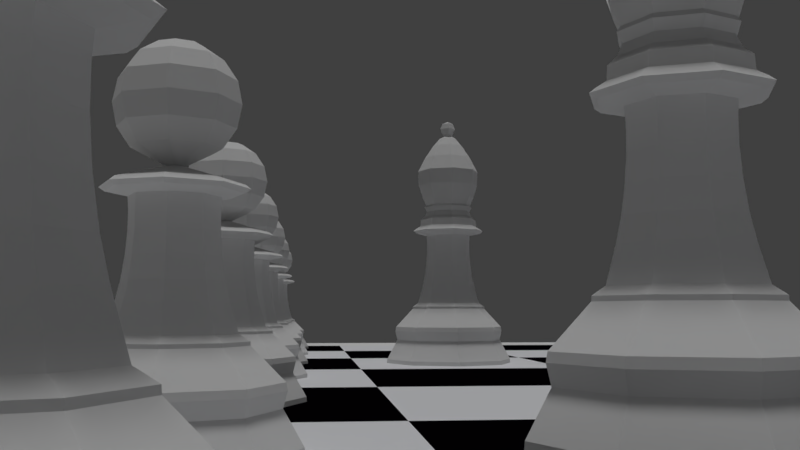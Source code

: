 # Source: Chess_Scene_BoardSurround.blend  (saved by Blender 2.79.0; exported with 4.5.12 LTS)
import bpy
from mathutils import Matrix  # noqa: F401  (used for matrix-valued properties, if any)

bpy.ops.wm.read_factory_settings(use_empty=True)
scene = bpy.context.scene
scene.name = 'Scene'

# ---- collections
col_collection_1 = bpy.data.collections.new('Collection 1'); scene.collection.children.link(col_collection_1)

# ---- materials (node trees are filled in below, after node groups)
mat_material_001 = bpy.data.materials.new('Material.001')
mat_material_001.alpha_threshold = 0.0
mat_material_001.use_transparent_shadow = False
mat_material_001.roughness = 0.5
mat_material_001.line_color = (0.0, 0.0, 0.0, 1.0)
mat_black = bpy.data.materials.new('Black')
mat_black.alpha_threshold = 0.0
mat_black.use_transparent_shadow = False
mat_black.diffuse_color = (0.001177, 0.000569, 0.001547, 1.0)
mat_black.roughness = 0.5
mat_white = bpy.data.materials.new('White')
mat_white.alpha_threshold = 0.0
mat_white.use_transparent_shadow = False
mat_white.diffuse_color = (0.7663, 0.7746, 0.8, 1.0)
mat_white.roughness = 0.5
mat_woodwork = bpy.data.materials.new('Woodwork')
mat_woodwork.alpha_threshold = 0.0
mat_woodwork.use_transparent_shadow = False
mat_woodwork.roughness = 0.5
mat_woodwork.specular_intensity = 0.2419

# ---- material node trees

# ---- world
world_world = bpy.data.worlds.new('World'); scene.world = world_world
world_world.color = (0.05088, 0.05088, 0.05088)
world_world.use_sun_shadow = False
world_world.sun_shadow_jitter_overblur = 0.0
world_world.cycles.sampling_method = 'MANUAL'

# ---- cameras
cam_camera = bpy.data.cameras.new('Camera')
cam_camera.clip_end = 100.0
cam_camera.lens = 35.0
cam_camera.sensor_width = 32.0
cam_camera.sensor_height = 18.0
cam_camera.display_size = 2.0
cam_camera.dof.focus_distance = 0.0
cam_camera.dof.aperture_fstop = 128.0
cam_camera.dof.aperture_blades = 6

# ---- lights
light_sun = bpy.data.lights.new('Sun', 'SUN')
light_sun.transmission_factor = 0.0
light_sun.angle = 0.1993
light_sun.energy = 1.02
light_sun.shadow_buffer_clip_start = 0.5
light_sun.shadow_soft_size = 0.1
light_sun.shadow_cascade_max_distance = 1000.0
light_hemi = bpy.data.lights.new('Hemi', 'SUN')
light_hemi.transmission_factor = 0.0
light_hemi.angle = 0.1993
light_hemi.energy = 0.13
light_hemi.shadow_buffer_clip_start = 0.5
light_hemi.shadow_soft_size = 0.1
light_hemi.shadow_cascade_max_distance = 1000.0

# ---- meshes
me_chessboard = bpy.data.meshes.new('ChessBoard')
me_chessboard.from_pydata([(-24.0, -12.19, -1.621e-05), (-18.0, -12.19, -1.621e-05), (-12.0, -12.19, -1.621e-05), (-24.0, -9.139, -1.621e-05), (-18.0, -9.139, -1.621e-05), (-12.0, -9.139, -1.621e-05), (-24.0, -6.093, -1.621e-05), (-18.0, -6.093, -1.621e-05), (-12.0, -6.093, -1.621e-05), (-12.0, -12.19, -1.621e-05), (-6.0, -12.19, -1.621e-05), (3.433e-05, -12.19, -1.621e-05), (-12.0, -9.139, -1.621e-05), (-6.0, -9.139, -1.621e-05), (3.433e-05, -9.139, -1.621e-05), (-12.0, -6.093, -1.621e-05), (-6.0, -6.093, -1.621e-05), (3.433e-05, -6.093, -1.621e-05), (3.433e-05, -12.19, -1.621e-05), (6.0, -12.19, -1.621e-05), (12.0, -12.19, -1.621e-05), (3.433e-05, -9.139, -1.621e-05), (6.0, -9.139, -1.621e-05), (12.0, -9.139, -1.621e-05), (3.433e-05, -6.093, -1.621e-05), (6.0, -6.093, -1.621e-05), (12.0, -6.093, -1.621e-05), (12.0, -12.19, -1.621e-05), (18.0, -12.19, -1.621e-05), (24.0, -12.19, -1.621e-05), (12.0, -9.139, -1.621e-05), (18.0, -9.139, -1.621e-05), (24.0, -9.139, -1.621e-05), (12.0, -6.093, -1.621e-05), (18.0, -6.093, -1.621e-05), (24.0, -6.093, -1.621e-05), (-24.0, -6.093, -1.621e-05), (-18.0, -6.093, -1.621e-05), (-12.0, -6.093, -1.621e-05), (-24.0, -3.046, -1.621e-05), (-18.0, -3.046, -1.621e-05), (-12.0, -3.046, -1.621e-05), (-24.0, -9.537e-07, -1.621e-05), (-18.0, -9.537e-07, -1.621e-05), (-12.0, -9.537e-07, -1.621e-05), (-12.0, -6.093, -1.621e-05), (-6.0, -6.093, -1.621e-05), (3.433e-05, -6.093, -1.621e-05), (-12.0, -3.046, -1.621e-05), (-6.0, -3.046, -1.621e-05), (3.433e-05, -3.046, -1.621e-05), (-12.0, -9.537e-07, -1.621e-05), (-6.0, -9.537e-07, -1.621e-05), (3.433e-05, -9.537e-07, -1.621e-05), (3.433e-05, -6.093, -1.621e-05), (6.0, -6.093, -1.621e-05), (12.0, -6.093, -1.621e-05), (3.433e-05, -3.046, -1.621e-05), (6.0, -3.046, -1.621e-05), (12.0, -3.046, -1.621e-05), (3.433e-05, -9.537e-07, -1.621e-05), (6.0, -9.537e-07, -1.621e-05), (12.0, -9.537e-07, -1.621e-05), (12.0, -6.093, -1.621e-05), (18.0, -6.093, -1.621e-05), (24.0, -6.093, -1.621e-05), (12.0, -3.046, -1.621e-05), (18.0, -3.046, -1.621e-05), (24.0, -3.046, -1.621e-05), (12.0, -9.537e-07, -1.621e-05), (18.0, -9.537e-07, -1.621e-05), (24.0, -9.537e-07, -1.621e-05), (-24.0, -9.537e-07, -1.621e-05), (-18.0, -9.537e-07, -1.621e-05), (-12.0, -9.537e-07, -1.621e-05), (-24.0, 3.046, -1.621e-05), (-18.0, 3.046, -1.621e-05), (-12.0, 3.046, -1.621e-05), (-24.0, 6.093, -1.621e-05), (-18.0, 6.093, -1.621e-05), (-12.0, 6.093, -1.621e-05), (-12.0, -9.537e-07, -1.621e-05), (-6.0, -9.537e-07, -1.621e-05), (3.433e-05, -9.537e-07, -1.621e-05), (-12.0, 3.046, -1.621e-05), (-6.0, 3.046, -1.621e-05), (3.433e-05, 3.046, -1.621e-05), (-12.0, 6.093, -1.621e-05), (-6.0, 6.093, -1.621e-05), (3.433e-05, 6.093, -1.621e-05), (3.433e-05, -9.537e-07, -1.621e-05), (6.0, -9.537e-07, -1.621e-05), (12.0, -9.537e-07, -1.621e-05), (3.433e-05, 3.046, -1.621e-05), (6.0, 3.046, -1.621e-05), (12.0, 3.046, -1.621e-05), (3.433e-05, 6.093, -1.621e-05), (6.0, 6.093, -1.621e-05), (12.0, 6.093, -1.621e-05), (12.0, -9.537e-07, -1.621e-05), (18.0, -9.537e-07, -1.621e-05), (24.0, -9.537e-07, -1.621e-05), (12.0, 3.046, -1.621e-05), (18.0, 3.046, -1.621e-05), (24.0, 3.046, -1.621e-05), (12.0, 6.093, -1.621e-05), (18.0, 6.093, -1.621e-05), (24.0, 6.093, -1.621e-05), (-24.0, 6.093, -1.621e-05), (-18.0, 6.093, -1.621e-05), (-12.0, 6.093, -1.621e-05), (-24.0, 9.139, -1.621e-05), (-18.0, 9.139, -1.621e-05), (-12.0, 9.139, -1.621e-05), (-24.0, 12.19, -1.621e-05), (-18.0, 12.19, -1.621e-05), (-12.0, 12.19, -1.621e-05), (-12.0, 6.093, -1.621e-05), (-6.0, 6.093, -1.621e-05), (3.433e-05, 6.093, -1.621e-05), (-12.0, 9.139, -1.621e-05), (-6.0, 9.139, -1.621e-05), (3.433e-05, 9.139, -1.621e-05), (-12.0, 12.19, -1.621e-05), (-6.0, 12.19, -1.621e-05), (3.433e-05, 12.19, -1.621e-05), (3.433e-05, 6.093, -1.621e-05), (6.0, 6.093, -1.621e-05), (12.0, 6.093, -1.621e-05), (3.433e-05, 9.139, -1.621e-05), (6.0, 9.139, -1.621e-05), (12.0, 9.139, -1.621e-05), (3.433e-05, 12.19, -1.621e-05), (6.0, 12.19, -1.621e-05), (12.0, 12.19, -1.621e-05), (12.0, 6.093, -1.621e-05), (18.0, 6.093, -1.621e-05), (24.0, 6.093, -1.621e-05), (12.0, 9.139, -1.621e-05), (18.0, 9.139, -1.621e-05), (24.0, 9.139, -1.621e-05), (12.0, 12.19, -1.621e-05), (18.0, 12.19, -1.621e-05), (24.0, 12.19, -1.621e-05)], [], [(0, 1, 4, 3), (1, 2, 5, 4), (3, 4, 7, 6), (4, 5, 8, 7), (9, 10, 13, 12), (10, 11, 14, 13), (12, 13, 16, 15), (13, 14, 17, 16), (18, 19, 22, 21), (19, 20, 23, 22), (21, 22, 25, 24), (22, 23, 26, 25), (27, 28, 31, 30), (28, 29, 32, 31), (30, 31, 34, 33), (31, 32, 35, 34), (36, 37, 40, 39), (37, 38, 41, 40), (39, 40, 43, 42), (40, 41, 44, 43), (45, 46, 49, 48), (46, 47, 50, 49), (48, 49, 52, 51), (49, 50, 53, 52), (54, 55, 58, 57), (55, 56, 59, 58), (57, 58, 61, 60), (58, 59, 62, 61), (63, 64, 67, 66), (64, 65, 68, 67), (66, 67, 70, 69), (67, 68, 71, 70), (72, 73, 76, 75), (73, 74, 77, 76), (75, 76, 79, 78), (76, 77, 80, 79), (81, 82, 85, 84), (82, 83, 86, 85), (84, 85, 88, 87), (85, 86, 89, 88), (90, 91, 94, 93), (91, 92, 95, 94), (93, 94, 97, 96), (94, 95, 98, 97), (99, 100, 103, 102), (100, 101, 104, 103), (102, 103, 106, 105), (103, 104, 107, 106), (108, 109, 112, 111), (109, 110, 113, 112), (111, 112, 115, 114), (112, 113, 116, 115), (117, 118, 121, 120), (118, 119, 122, 121), (120, 121, 124, 123), (121, 122, 125, 124), (126, 127, 130, 129), (127, 128, 131, 130), (129, 130, 133, 132), (130, 131, 134, 133), (135, 136, 139, 138), (136, 137, 140, 139), (138, 139, 142, 141), (139, 140, 143, 142)])
me_chessboard.polygons.foreach_set('material_index', [2, 1, 1, 2, 2, 1, 1, 2, 2, 1, 1, 2, 2, 1, 1, 2, 2, 1, 1, 2, 2, 1, 1, 2, 2, 1, 1, 2, 2, 1, 1, 2, 2, 1, 1, 2, 2, 1, 1, 2, 2, 1, 1, 2, 2, 1, 1, 2, 2, 1, 1, 2, 2, 1, 1, 2, 2, 1, 1, 2, 2, 1, 1, 2])
me_chessboard.materials.append(mat_material_001)
me_chessboard.materials.append(mat_black)
me_chessboard.materials.append(mat_white)
me_chessboard.use_remesh_preserve_volume = False
me_chessboard.use_remesh_preserve_attributes = False
me_chessboard.use_mirror_vertex_groups = False
me_chessboard.update()
me_plane_008 = bpy.data.meshes.new('Plane.008')
me_plane_008.from_pydata([(-24.0, -24.0, 0.0), (24.0, -24.0, 0.0), (-24.0, 24.0, 0.0), (24.0, 24.0, 0.0), (-28.8, 28.8, -2.0), (-28.8, -28.8, -2.0), (28.8, -28.8, -2.0), (28.8, 28.8, -2.0), (-27.8, 27.8, 0.0), (-28.8, 28.8, -1.0), (-27.96, 27.96, -0.4843), (-28.32, 28.32, -0.8441), (-28.8, -28.8, -1.0), (-27.8, -27.8, 0.0), (-28.32, -28.32, -0.8441), (-27.96, -27.96, -0.4843), (28.8, -28.8, -1.0), (27.8, -27.8, 0.0), (28.32, -28.32, -0.8441), (27.96, -27.96, -0.4843), (28.8, 28.8, -1.0), (27.8, 27.8, 0.0), (28.32, 28.32, -0.8441), (27.96, 27.96, -0.4843)], [], [(12, 5, 6, 16), (16, 6, 7, 20), (20, 7, 4, 9), (1, 17, 21, 3), (2, 8, 13, 0), (3, 21, 8, 2), (0, 13, 17, 1), (4, 7, 6, 5), (9, 12, 14, 11), (11, 14, 15, 10), (10, 15, 13, 8), (12, 16, 18, 14), (14, 18, 19, 15), (15, 19, 17, 13), (16, 20, 22, 18), (18, 22, 23, 19), (19, 23, 21, 17), (20, 9, 11, 22), (22, 11, 10, 23), (23, 10, 8, 21), (9, 4, 5, 12)])
me_plane_008.materials.append(mat_woodwork)
me_plane_008.use_remesh_preserve_volume = False
me_plane_008.use_remesh_preserve_attributes = False
me_plane_008.use_mirror_vertex_groups = False
me_plane_008.update()
me_sphere = bpy.data.meshes.new('Sphere')
me_sphere.from_pydata([(0.0, 0.3827, 0.9239), (0.0, 1.51e-07, -1.0), (-1.068e-07, 4.423e-08, 1.0), (0.2706, 0.2706, 0.9239), (0.5, 0.5, 0.7071), (0.6533, 0.6533, 0.3827), (0.7071, 0.7071, -4.371e-08), (0.6533, 0.6533, -0.3827), (0.5, 0.5, -0.7071), (0.1006, 0.1006, -1.0), (0.3827, 1.485e-07, 0.9239), (0.7071, 1.634e-07, 0.7071), (0.9239, 1.634e-07, 0.3827), (1.0, 1.336e-07, -4.371e-08), (0.9239, 1.634e-07, -0.3827), (0.7071, 1.634e-07, -0.7071), (0.1422, 1.535e-07, -1.0), (0.2706, -0.2706, 0.9239), (0.5, -0.5, 0.7071), (0.6533, -0.6533, 0.3827), (0.7071, -0.7071, -4.371e-08), (0.6533, -0.6533, -0.3827), (0.5, -0.5, -0.7071), (0.1006, -0.1006, -1.0), (1.244e-08, -0.3827, 0.9239), (1.244e-08, -0.7071, 0.7071), (4.224e-08, -0.9239, 0.3827), (1.244e-08, -1.0, -4.371e-08), (4.224e-08, -0.9239, -0.3827), (1.244e-08, -0.7071, -0.7071), (4.429e-09, -0.1422, -1.0), (-0.2706, -0.2706, 0.9239), (-0.5, -0.5, 0.7071), (-0.6533, -0.6533, 0.3827), (-0.7071, -0.7071, -4.371e-08), (-0.6533, -0.6533, -0.3827), (-0.5, -0.5, -0.7071), (-0.1006, -0.1006, -1.0), (-0.3827, 1.634e-07, 0.9239), (-0.7071, 1.634e-07, 0.7071), (-0.9239, 1.038e-07, 0.3827), (-1.0, 1.634e-07, -4.371e-08), (-0.9239, 1.038e-07, -0.3827), (-0.7071, 1.634e-07, -0.7071), (-0.1422, 1.591e-07, -1.0), (-0.2706, 0.2706, 0.9239), (-0.5, 0.5, 0.7071), (-0.6533, 0.6533, 0.3827), (-0.7071, 0.7071, -4.371e-08), (-0.6533, 0.6533, -0.3827), (-0.5, 0.5, -0.7071), (-0.1006, 0.1006, -1.0), (-1.736e-08, 0.7071, 0.7071), (-4.717e-08, 0.9239, 0.3827), (1.244e-08, 1.0, -4.371e-08), (-4.717e-08, 0.9239, -0.3827), (-1.736e-08, 0.7071, -0.7071), (-1.108e-09, 0.1422, -1.0), (0.004116, 2.04, -5.414), (1.447, 1.443, -5.414), (2.044, -1.702e-07, -5.414), (1.447, -1.443, -5.414), (0.004116, -2.04, -5.414), (-1.438, -1.443, -5.414), (-2.036, 1.646e-06, -5.414), (-1.438, 1.443, -5.414), (0.004116, 1.696, -4.711), (0.004116, 1.191, -3.754), (0.8461, 0.842, -3.754), (1.203, 1.199, -4.711), (1.195, 4.477e-08, -3.754), (1.7, -8.168e-08, -4.711), (0.8461, -0.842, -3.754), (1.203, -1.199, -4.711), (0.004116, -1.191, -3.754), (0.004116, -1.696, -4.711), (-0.8379, -0.842, -3.754), (-1.195, -1.199, -4.711), (-1.187, 1.105e-06, -3.754), (-1.692, 1.428e-06, -4.711), (-0.8379, 0.842, -3.754), (-1.195, 1.199, -4.711), (0.004116, 2.029, -5.295), (1.439, 1.435, -5.295), (2.033, -1.675e-07, -5.295), (1.439, -1.435, -5.295), (0.004116, -2.029, -5.295), (-1.431, -1.435, -5.295), (-2.025, 1.639e-06, -5.295), (-1.431, 1.435, -5.295), (0.004116, 1.739, -4.312), (0.004116, 1.763, -4.439), (1.251, 1.246, -4.439), (1.234, 1.23, -4.312), (1.767, -9.912e-08, -4.439), (1.743, -9.278e-08, -4.312), (1.251, -1.246, -4.439), (1.234, -1.23, -4.312), (0.004116, -1.763, -4.439), (0.004116, -1.739, -4.312), (-1.242, -1.246, -4.439), (-1.225, -1.23, -4.312), (-1.759, 1.47e-06, -4.439), (-1.735, 1.455e-06, -4.312), (-1.242, 1.246, -4.439), (-1.225, 1.23, -4.312), (0.004116, 1.006, -3.572), (0.004116, 1.187, -3.688), (0.8438, 0.8397, -3.688), (0.7151, 0.711, -3.572), (1.192, 4.778e-08, -3.688), (1.01, 8.953e-08, -3.572), (0.8438, -0.8397, -3.688), (0.7151, -0.711, -3.572), (0.004116, -1.187, -3.688), (0.004116, -1.006, -3.572), (-0.8355, -0.8397, -3.688), (-0.7069, -0.711, -3.572), (-1.183, 1.105e-06, -3.688), (-1.001, 9.845e-07, -3.572), (-0.8355, 0.8397, -3.688), (-0.7069, 0.711, -3.572), (-0.09635, -0.1005, -1.0), (0.004116, -0.1421, -1.0), (0.1046, -0.1005, -1.0), (0.1462, 2.872e-07, -1.0), (0.1046, 0.1005, -1.0), (0.004116, 0.1421, -1.0), (-0.09635, 0.1005, -1.0), (-0.138, 4.137e-07, -1.0), (-0.7131, 7.884e-07, -1.474), (-0.503, 0.5072, -1.474), (0.004116, 0.7172, -1.474), (0.5113, 0.5072, -1.474), (-0.503, -0.5072, -1.474), (0.7214, 1.5e-07, -1.474), (0.5113, -0.5072, -1.474), (0.004116, -0.7172, -1.474), (-0.7013, 7.804e-07, -1.673), (-0.8608, 8.89e-07, -3.088), (-0.7005, 7.803e-07, -2.001), (-0.7305, 8.012e-07, -2.385), (-0.7868, 8.385e-07, -2.767), (-0.6075, 0.6116, -3.088), (-0.4947, 0.4988, -1.673), (-0.5551, 0.5593, -2.767), (-0.5153, 0.5194, -2.385), (-0.4941, 0.4982, -2.001), (0.004116, 0.7055, -1.673), (0.004116, 0.8649, -3.088), (0.004116, 0.7046, -2.001), (0.004116, 0.7346, -2.385), (0.004116, 0.7909, -2.767), (0.6157, 0.6116, -3.088), (0.5029, 0.4988, -1.673), (0.5634, 0.5592, -2.767), (0.5235, 0.5194, -2.385), (0.5023, 0.4982, -2.001), (-0.4947, -0.4988, -1.673), (-0.6075, -0.6116, -3.088), (-0.4941, -0.4982, -2.001), (-0.5153, -0.5194, -2.385), (-0.5551, -0.5592, -2.767), (0.7096, 1.525e-07, -1.673), (0.8691, 1.191e-07, -3.088), (0.7087, 1.526e-07, -2.001), (0.7387, 1.45e-07, -2.385), (0.795, 1.343e-07, -2.767), (0.6157, -0.6116, -3.088), (0.5029, -0.4988, -1.673), (0.5634, -0.5592, -2.767), (0.5235, -0.5194, -2.385), (0.5023, -0.4982, -2.001), (0.004116, -0.8649, -3.088), (0.004116, -0.7055, -1.673), (0.004116, -0.7909, -2.767), (0.004116, -0.7346, -2.385), (0.004116, -0.7046, -2.001), (-1.067, 1.039e-06, -1.265), (-1.066, 1.035e-06, -1.401), (-1.156, 1.096e-06, -1.334), (-0.7522, 0.7564, -1.401), (-0.7534, 0.7575, -1.265), (-0.8163, 0.8205, -1.334), (0.004116, 1.071, -1.265), (0.004116, 1.07, -1.401), (0.004116, 1.16, -1.334), (0.7605, 0.7564, -1.401), (0.7616, 0.7575, -1.265), (0.8246, 0.8205, -1.334), (-0.7534, -0.7575, -1.265), (-0.7522, -0.7563, -1.401), (-0.8164, -0.8205, -1.334), (1.075, 8.518e-08, -1.265), (1.074, 8.266e-08, -1.401), (1.164, 6.403e-08, -1.334), (0.7605, -0.7563, -1.401), (0.7616, -0.7575, -1.265), (0.8246, -0.8205, -1.334), (0.004116, -1.07, -1.401), (0.004116, -1.071, -1.265), (0.004116, -1.16, -1.334)], [], [(52, 0, 3, 4), (57, 56, 8, 9), (55, 54, 6, 7), (53, 52, 4, 5), (0, 2, 3), (1, 57, 9), (56, 55, 7, 8), (54, 53, 5, 6), (7, 6, 13, 14), (5, 4, 11, 12), (3, 2, 10), (1, 9, 16), (8, 7, 14, 15), (6, 5, 12, 13), (4, 3, 10, 11), (9, 8, 15, 16), (1, 16, 23), (15, 14, 21, 22), (13, 12, 19, 20), (11, 10, 17, 18), (16, 15, 22, 23), (14, 13, 20, 21), (12, 11, 18, 19), (10, 2, 17), (20, 19, 26, 27), (18, 17, 24, 25), (23, 22, 29, 30), (21, 20, 27, 28), (19, 18, 25, 26), (17, 2, 24), (1, 23, 30), (22, 21, 28, 29), (30, 29, 36, 37), (28, 27, 34, 35), (26, 25, 32, 33), (24, 2, 31), (1, 30, 37), (29, 28, 35, 36), (27, 26, 33, 34), (25, 24, 31, 32), (33, 32, 39, 40), (31, 2, 38), (1, 37, 44), (36, 35, 42, 43), (34, 33, 40, 41), (32, 31, 38, 39), (37, 36, 43, 44), (35, 34, 41, 42), (1, 44, 51), (43, 42, 49, 50), (41, 40, 47, 48), (39, 38, 45, 46), (44, 43, 50, 51), (42, 41, 48, 49), (40, 39, 46, 47), (38, 2, 45), (46, 45, 0, 52), (51, 50, 56, 57), (49, 48, 54, 55), (47, 46, 52, 53), (45, 2, 0), (1, 51, 57), (50, 49, 55, 56), (48, 47, 53, 54), (109, 108, 107, 106), (108, 68, 67, 107), (68, 93, 90, 67), (93, 92, 91, 90), (92, 69, 66, 91), (69, 83, 82, 66), (83, 59, 58, 82), (106, 107, 120, 121), (107, 67, 80, 120), (67, 90, 105, 80), (90, 91, 104, 105), (91, 66, 81, 104), (66, 82, 89, 81), (82, 58, 65, 89), (121, 120, 118, 119), (120, 80, 78, 118), (80, 105, 103, 78), (105, 104, 102, 103), (104, 81, 79, 102), (81, 89, 88, 79), (89, 65, 64, 88), (119, 118, 116, 117), (118, 78, 76, 116), (78, 103, 101, 76), (103, 102, 100, 101), (102, 79, 77, 100), (79, 88, 87, 77), (88, 64, 63, 87), (117, 116, 114, 115), (116, 76, 74, 114), (76, 101, 99, 74), (101, 100, 98, 99), (100, 77, 75, 98), (77, 87, 86, 75), (87, 63, 62, 86), (115, 114, 112, 113), (114, 74, 72, 112), (74, 99, 97, 72), (99, 98, 96, 97), (98, 75, 73, 96), (75, 86, 85, 73), (86, 62, 61, 85), (113, 112, 110, 111), (112, 72, 70, 110), (72, 97, 95, 70), (97, 96, 94, 95), (96, 73, 71, 94), (73, 85, 84, 71), (85, 61, 60, 84), (111, 110, 108, 109), (110, 70, 68, 108), (70, 95, 93, 68), (95, 94, 92, 93), (94, 71, 69, 92), (71, 84, 83, 69), (84, 60, 59, 83), (130, 134, 191, 179), (62, 63, 64, 65, 58, 59, 60, 61), (122, 123, 124, 125, 126, 127, 128, 129), (133, 132, 185, 187), (131, 130, 179, 181), (136, 135, 194, 196), (137, 136, 196, 199), (135, 133, 187, 194), (132, 131, 181, 185), (134, 137, 199, 191), (158, 174, 137, 134), (113, 111, 164, 168), (197, 193, 125, 124), (148, 144, 131, 132), (109, 106, 149, 153), (188, 184, 127, 126), (163, 154, 133, 135), (117, 115, 173, 159), (190, 200, 123, 122), (174, 169, 136, 137), (169, 163, 135, 136), (115, 113, 168, 173), (200, 197, 124, 123), (144, 138, 130, 131), (106, 121, 143, 149), (184, 182, 128, 127), (154, 148, 132, 133), (111, 109, 153, 164), (193, 188, 126, 125), (119, 117, 159, 139), (138, 158, 134, 130), (182, 178, 129, 128), (174, 158, 160, 177), (177, 160, 161, 176), (176, 161, 162, 175), (175, 162, 159, 173), (144, 148, 150, 147), (147, 150, 151, 146), (146, 151, 152, 145), (145, 152, 149, 143), (154, 163, 165, 157), (157, 165, 166, 156), (156, 166, 167, 155), (155, 167, 164, 153), (169, 174, 177, 172), (172, 177, 176, 171), (171, 176, 175, 170), (170, 175, 173, 168), (163, 169, 172, 165), (165, 172, 171, 166), (166, 171, 170, 167), (167, 170, 168, 164), (158, 138, 140, 160), (160, 140, 141, 161), (161, 141, 142, 162), (162, 142, 139, 159), (148, 154, 157, 150), (150, 157, 156, 151), (151, 156, 155, 152), (152, 155, 153, 149), (138, 144, 147, 140), (140, 147, 146, 141), (141, 146, 145, 142), (142, 145, 143, 139), (121, 119, 139, 143), (200, 190, 192, 201), (201, 192, 191, 199), (182, 184, 186, 183), (183, 186, 185, 181), (188, 193, 195, 189), (189, 195, 194, 187), (197, 200, 201, 198), (198, 201, 199, 196), (193, 197, 198, 195), (195, 198, 196, 194), (190, 178, 180, 192), (192, 180, 179, 191), (184, 188, 189, 186), (186, 189, 187, 185), (178, 182, 183, 180), (180, 183, 181, 179), (178, 190, 122, 129)])
me_sphere.use_remesh_preserve_volume = False
me_sphere.use_remesh_preserve_attributes = False
me_sphere.use_mirror_vertex_groups = False
me_sphere.update()
me_sphere_002 = bpy.data.meshes.new('Sphere.002')
me_sphere_002.from_pydata([(0.0, 0.1722, -0.1722), (0.1722, -2.881e-08, 0.1722), (0.2435, -3.193e-08, -2.516e-08), (0.1722, -2.881e-08, -0.1722), (-1.505e-08, -0.1722, 0.1722), (-2.129e-08, -0.2435, -3.967e-08), (-1.505e-08, -0.1722, -0.1722), (-2.129e-08, -2.129e-08, 0.2435), (-0.1722, 1.291e-09, 0.1722), (-0.2435, 1.064e-08, -5.418e-08), (-0.1722, 1.291e-09, -0.1722), (3.01e-08, 0.1722, 0.1722), (4.257e-08, 0.2435, -6.869e-08), (-9.724e-08, 2.0, -7.61), (1.414, 1.414, -7.61), (2.0, 9.149e-08, -7.61), (1.414, -1.414, -7.61), (-7.491e-07, -2.0, -7.61), (-1.414, -1.414, -7.61), (-2.0, 1.872e-06, -7.61), (-1.414, 1.414, -7.61), (-5.752e-08, 1.663, -6.881), (9.13e-10, 1.167, -5.888), (0.8255, 0.8255, -5.888), (1.176, 1.176, -6.881), (1.167, 3.023e-07, -5.888), (1.663, 1.783e-07, -6.881), (0.8255, -0.8255, -5.888), (1.176, -1.176, -6.881), (-3.798e-07, -1.167, -5.888), (-5.989e-07, -1.663, -6.881), (-0.8255, -0.8255, -5.888), (-1.176, -1.176, -6.881), (-1.167, 1.341e-06, -5.888), (-1.663, 1.658e-06, -6.881), (-0.8255, 0.8255, -5.888), (-1.176, 1.176, -6.881), (-9.587e-08, 1.989, -7.488), (1.407, 1.407, -7.488), (1.989, 9.416e-08, -7.488), (1.407, -1.407, -7.488), (-7.441e-07, -1.989, -7.488), (-1.407, -1.407, -7.488), (-1.989, 1.865e-06, -7.488), (-1.407, 1.407, -7.488), (-6.254e-08, 1.705, -6.468), (-6.482e-08, 1.728, -6.6), (1.222, 1.222, -6.6), (1.205, 1.205, -6.468), (1.728, 1.612e-07, -6.6), (1.705, 1.674e-07, -6.468), (1.222, -1.222, -6.6), (1.205, -1.205, -6.468), (-6.286e-07, -1.728, -6.6), (-6.181e-07, -1.705, -6.468), (-1.222, -1.222, -6.6), (-1.205, -1.205, -6.468), (-1.728, 1.699e-06, -6.6), (-1.705, 1.685e-06, -6.468), (-1.222, 1.222, -6.6), (-1.205, 1.205, -6.468), (1.278e-08, 0.9858, -5.7), (1.37e-09, 1.164, -5.821), (0.8232, 0.8232, -5.821), (0.697, 0.697, -5.7), (1.164, 3.052e-07, -5.821), (0.9858, 3.462e-07, -5.7), (0.8232, -0.8232, -5.821), (0.697, -0.697, -5.7), (-3.78e-07, -1.164, -5.821), (-3.086e-07, -0.9858, -5.7), (-0.8232, -0.8232, -5.821), (-0.697, -0.697, -5.7), (-1.164, 1.341e-06, -5.821), (-0.9858, 1.224e-06, -5.7), (-0.8232, 0.8232, -5.821), (-0.697, 0.697, -5.7), (-0.64, -0.64, -3.032), (-2.93e-07, -0.9051, -3.032), (0.64, -0.64, -3.032), (0.9051, 3.869e-07, -3.032), (0.64, 0.64, -3.032), (3.666e-09, 0.9051, -3.032), (-0.64, 0.64, -3.032), (-0.9051, 1.192e-06, -3.032), (-0.7031, 1.031e-06, -3.524), (-0.4972, 0.4972, -3.524), (1.643e-08, 0.7031, -3.524), (0.4972, 0.4972, -3.524), (-0.4972, -0.4972, -3.524), (0.7031, 4.054e-07, -3.524), (0.4972, -0.4972, -3.524), (-2.127e-07, -0.7031, -3.524), (-0.6916, 1.023e-06, -3.731), (-0.8479, 1.13e-06, -5.198), (-0.6907, 1.023e-06, -4.071), (-0.7202, 1.044e-06, -4.469), (-0.7754, 1.08e-06, -4.865), (-0.5996, 0.5996, -5.198), (-0.489, 0.489, -3.731), (-0.5483, 0.5483, -4.865), (-0.5092, 0.5092, -4.469), (-0.4884, 0.4884, -4.071), (1.78e-08, 0.6916, -3.731), (1.643e-08, 0.8479, -5.198), (1.963e-08, 0.6907, -4.071), (1.963e-08, 0.7202, -4.469), (1.826e-08, 0.7754, -4.865), (0.5996, 0.5996, -5.198), (0.489, 0.489, -3.731), (0.5483, 0.5483, -4.865), (0.5092, 0.5092, -4.469), (0.4884, 0.4884, -4.071), (-0.489, -0.489, -3.731), (-0.5996, -0.5996, -5.198), (-0.4884, -0.4884, -4.071), (-0.5092, -0.5092, -4.469), (-0.5483, -0.5483, -4.865), (0.6916, 4.079e-07, -3.731), (0.8479, 3.752e-07, -5.198), (0.6907, 4.08e-07, -4.071), (0.7202, 4.006e-07, -4.469), (0.7754, 3.9e-07, -4.865), (0.5996, -0.5996, -5.198), (0.489, -0.489, -3.731), (0.5483, -0.5483, -4.865), (0.5092, -0.5092, -4.469), (0.4884, -0.4884, -4.071), (-2.598e-07, -0.8479, -5.198), (-2.077e-07, -0.6916, -3.731), (-2.346e-07, -0.7754, -4.865), (-2.159e-07, -0.7202, -4.469), (-2.059e-07, -0.6907, -4.071), (-1.05, 1.277e-06, -3.308), (-1.049, 1.273e-06, -3.449), (-1.138, 1.333e-06, -3.379), (-0.7415, 0.7415, -3.449), (-0.7426, 0.7426, -3.308), (-0.8043, 0.8043, -3.379), (-4.109e-09, 1.05, -3.308), (-1.826e-09, 1.049, -3.449), (-8.674e-09, 1.138, -3.379), (0.7415, 0.7415, -3.449), (0.7426, 0.7426, -3.308), (0.8043, 0.8043, -3.379), (-0.7426, -0.7426, -3.308), (-0.7415, -0.7415, -3.449), (-0.8043, -0.8043, -3.379), (1.05, 3.419e-07, -3.308), (1.049, 3.394e-07, -3.449), (1.138, 3.212e-07, -3.379), (0.7415, -0.7415, -3.449), (0.7426, -0.7426, -3.308), (0.8043, -0.8043, -3.379), (-3.433e-07, -1.049, -3.449), (-3.46e-07, -1.05, -3.308), (-3.812e-07, -1.138, -3.379), (0.4924, 0.4965, -2.747), (0.6981, 3.783e-07, -2.747), (0.4924, -0.4965, -2.747), (-0.004036, -0.7021, -2.747), (-0.5005, -0.4965, -2.747), (-0.7062, 4.057e-07, -2.747), (-0.5005, 0.4965, -2.747), (-0.004036, 0.7021, -2.747), (0.5411, 0.5452, -2.606), (0.7669, 3.751e-07, -2.606), (0.5411, -0.5452, -2.606), (-0.004036, -0.771, -2.606), (-0.5492, -0.5452, -2.606), (-0.775, 4.051e-07, -2.606), (-0.5492, 0.5452, -2.606), (-0.004036, 0.771, -2.606), (-0.004036, 4.064e-07, -2.606), (-0.9163, 1.189e-06, -3.223), (-0.648, -0.648, -3.223), (-0.648, 0.648, -3.223), (4.917e-09, 0.9163, -3.223), (0.648, 0.648, -3.223), (0.9163, 3.734e-07, -3.223), (-2.94e-07, -0.9163, -3.223), (0.648, -0.648, -3.223), (-0.5455, -0.5437, -2.903), (-0.7707, 8.086e-07, -2.903), (-0.5455, 0.5437, -2.903), (-0.00183, 0.7689, -2.903), (0.5419, 0.5437, -2.903), (0.7671, 3.912e-07, -2.903), (0.5419, -0.5437, -2.903), (-0.00183, -0.7689, -2.903), (1.111e-09, 0.2662, -0.3255), (1.111e-09, 0.2662, -0.3255), (0.1883, 0.1883, -0.3255), (0.3455, 0.3455, -0.585), (0.5298, 0.5298, -0.9734), (0.6948, 0.6948, -1.431), (0.6793, 0.6793, -1.89), (0.5907, 0.5907, -2.278), (0.514, 0.514, -2.537), (0.2662, 1.511e-07, -0.3255), (0.4887, 1.603e-07, -0.585), (0.7493, 1.56e-07, -0.9734), (0.9826, 1.338e-07, -1.431), (0.9607, 1.65e-07, -1.89), (0.8354, 1.653e-07, -2.278), (0.7269, 1.409e-07, -2.537), (0.1883, -0.1883, -0.3255), (0.3455, -0.3455, -0.585), (0.5298, -0.5298, -0.9734), (0.6948, -0.6948, -1.431), (0.6793, -0.6793, -1.89), (0.5907, -0.5907, -2.278), (0.514, -0.514, -2.537), (9.765e-09, -0.2662, -0.3255), (5.669e-09, -0.4887, -0.585), (4.143e-08, -0.7493, -0.9734), (1.301e-08, -0.9826, -1.431), (4.241e-08, -0.9607, -1.89), (1.641e-08, -0.8354, -2.278), (2.062e-08, -0.7269, -2.537), (-0.1883, -0.1883, -0.3255), (-0.6793, -0.6793, -1.89), (-0.5907, -0.5907, -2.278), (-0.514, -0.514, -2.537), (-0.2662, 1.615e-07, -0.3255), (-0.9826, 1.631e-07, -1.431), (-0.9607, 1.03e-07, -1.89), (-0.8354, 1.653e-07, -2.278), (-0.7269, 1.692e-07, -2.537), (-0.1883, 0.1883, -0.3255), (-0.6948, 0.6948, -1.431), (-0.6793, 0.6793, -1.89), (-0.5907, 0.5907, -2.278), (-0.514, 0.514, -2.537), (-1.493e-08, 0.4887, -0.585), (-3.108e-08, 0.7493, -0.9734), (1.301e-08, 0.9826, -1.431), (-5.056e-08, 0.9607, -1.89), (-1.879e-08, 0.8354, -2.278), (-7.685e-09, 0.7269, -2.537), (0.1883, 0.1883, -0.3255), (0.2662, 1.511e-07, -0.3255), (0.1883, -0.1883, -0.3255), (9.765e-09, -0.2662, -0.3255), (-0.1883, -0.1883, -0.3255), (-0.2662, 1.615e-07, -0.3255), (-0.1883, 0.1883, -0.3255), (1.51e-09, 0.1179, -0.2479), (0.08337, 0.08337, -0.2479), (0.1179, 1.554e-07, -0.2479), (0.08337, -0.08337, -0.2479), (5.342e-09, -0.1179, -0.2479), (-0.08337, -0.08337, -0.2479), (-0.1179, 1.6e-07, -0.2479), (-0.08337, 0.08337, -0.2479), (-0.6117, 0.7292, -1.431), (-0.5941, 0.7352, -1.459), (-0.6686, 0.6686, -1.359), (-0.5941, -0.6755, -2.011), (-0.3294, 0.8393, -1.418), (-0.3294, -0.7728, -2.049), (-0.2578, 0.2578, -0.4402), (-0.2708, 1.615e-07, -0.3308), (-0.2694, -0.2693, -0.4593), (-0.2642, -0.3792, -0.585), (-0.2457, 0.3869, -0.585), (-0.1971, 0.7899, -1.213), (-0.2467, -0.6471, -0.9734), (-0.1971, -0.8802, -1.867), (-0.2243, -0.8897, -1.431), (-0.2151, 0.6602, -0.9734), (-0.7264, 0.4931, -1.33), (-0.7592, 1.1e-07, -0.9928), (-0.7264, -0.5817, -1.75), (-0.7459, -0.5714, -1.431), (-0.6801, -0.6801, -1.867), (-0.6677, -0.6841, -1.89), (-0.2122, -0.8728, -1.89), (-0.4618, 0.7809, -1.649), (-0.4618, -0.6645, -2.215), (-0.3386, 0.8423, -1.431)], [], [(12, 11, 1, 2), (0, 12, 2, 3), (11, 7, 1), (2, 1, 4, 5), (3, 2, 5, 6), (1, 7, 4), (5, 4, 8, 9), (6, 5, 9, 10), (4, 7, 8), (9, 8, 11, 12), (10, 9, 12, 0), (8, 7, 11), (64, 63, 62, 61), (63, 23, 22, 62), (23, 48, 45, 22), (48, 47, 46, 45), (47, 24, 21, 46), (24, 38, 37, 21), (38, 14, 13, 37), (61, 62, 75, 76), (62, 22, 35, 75), (22, 45, 60, 35), (45, 46, 59, 60), (46, 21, 36, 59), (21, 37, 44, 36), (37, 13, 20, 44), (76, 75, 73, 74), (75, 35, 33, 73), (35, 60, 58, 33), (60, 59, 57, 58), (59, 36, 34, 57), (36, 44, 43, 34), (44, 20, 19, 43), (74, 73, 71, 72), (73, 33, 31, 71), (33, 58, 56, 31), (58, 57, 55, 56), (57, 34, 32, 55), (34, 43, 42, 32), (43, 19, 18, 42), (72, 71, 69, 70), (71, 31, 29, 69), (31, 56, 54, 29), (56, 55, 53, 54), (55, 32, 30, 53), (32, 42, 41, 30), (42, 18, 17, 41), (70, 69, 67, 68), (69, 29, 27, 67), (29, 54, 52, 27), (54, 53, 51, 52), (53, 30, 28, 51), (30, 41, 40, 28), (41, 17, 16, 40), (68, 67, 65, 66), (67, 27, 25, 65), (27, 52, 50, 25), (52, 51, 49, 50), (51, 28, 26, 49), (28, 40, 39, 26), (40, 16, 15, 39), (66, 65, 63, 64), (65, 25, 23, 63), (25, 50, 48, 23), (50, 49, 47, 48), (49, 26, 24, 47), (26, 39, 38, 24), (39, 15, 14, 38), (85, 89, 146, 134), (17, 18, 19, 20, 13, 14, 15, 16), (88, 87, 140, 142), (86, 85, 134, 136), (91, 90, 149, 151), (92, 91, 151, 154), (90, 88, 142, 149), (87, 86, 136, 140), (89, 92, 154, 146), (113, 129, 92, 89), (68, 66, 119, 123), (181, 179, 80, 79), (103, 99, 86, 87), (64, 61, 104, 108), (178, 177, 82, 81), (118, 109, 88, 90), (72, 70, 128, 114), (175, 180, 78, 77), (129, 124, 91, 92), (124, 118, 90, 91), (70, 68, 123, 128), (180, 181, 79, 78), (99, 93, 85, 86), (61, 76, 98, 104), (177, 176, 83, 82), (109, 103, 87, 88), (66, 64, 108, 119), (179, 178, 81, 80), (74, 72, 114, 94), (93, 113, 89, 85), (176, 174, 84, 83), (129, 113, 115, 132), (132, 115, 116, 131), (131, 116, 117, 130), (130, 117, 114, 128), (99, 103, 105, 102), (102, 105, 106, 101), (101, 106, 107, 100), (100, 107, 104, 98), (109, 118, 120, 112), (112, 120, 121, 111), (111, 121, 122, 110), (110, 122, 119, 108), (124, 129, 132, 127), (127, 132, 131, 126), (126, 131, 130, 125), (125, 130, 128, 123), (118, 124, 127, 120), (120, 127, 126, 121), (121, 126, 125, 122), (122, 125, 123, 119), (113, 93, 95, 115), (115, 95, 96, 116), (116, 96, 97, 117), (117, 97, 94, 114), (103, 109, 112, 105), (105, 112, 111, 106), (106, 111, 110, 107), (107, 110, 108, 104), (93, 99, 102, 95), (95, 102, 101, 96), (96, 101, 100, 97), (97, 100, 98, 94), (76, 74, 94, 98), (155, 145, 147, 156), (156, 147, 146, 154), (137, 139, 141, 138), (138, 141, 140, 136), (143, 148, 150, 144), (144, 150, 149, 142), (152, 155, 156, 153), (153, 156, 154, 151), (148, 152, 153, 150), (150, 153, 151, 149), (145, 133, 135, 147), (147, 135, 134, 146), (139, 143, 144, 141), (141, 144, 142, 140), (133, 137, 138, 135), (135, 138, 136, 134), (174, 175, 77, 84), (159, 167, 168, 160), (161, 169, 170, 162), (163, 171, 172, 164), (158, 166, 167, 159), (160, 168, 169, 161), (162, 170, 171, 163), (164, 172, 165, 157), (157, 165, 166, 158), (173, 165, 172), (173, 166, 165), (173, 167, 166), (173, 168, 167), (173, 169, 168), (173, 170, 169), (173, 171, 170), (173, 172, 171), (182, 161, 162, 183), (183, 162, 163, 184), (184, 163, 164, 185), (185, 164, 157, 186), (186, 157, 158, 187), (187, 158, 159, 188), (188, 159, 160, 189), (189, 160, 161, 182), (133, 145, 175, 174), (137, 133, 174, 176), (148, 143, 178, 179), (139, 137, 176, 177), (155, 152, 181, 180), (145, 155, 180, 175), (143, 139, 177, 178), (152, 148, 179, 181), (78, 189, 182, 77), (79, 188, 189, 78), (80, 187, 188, 79), (81, 186, 187, 80), (82, 185, 186, 81), (83, 184, 185, 82), (84, 183, 184, 83), (77, 182, 183, 84), (239, 238, 197, 198), (237, 236, 195, 196), (235, 234, 193, 194), (224, 220, 244, 245), (238, 237, 196, 197), (236, 235, 194, 195), (234, 190, 192, 193), (194, 193, 200, 201), (206, 199, 241, 242), (197, 196, 203, 204), (195, 194, 201, 202), (193, 192, 199, 200), (198, 197, 204, 205), (196, 195, 202, 203), (204, 203, 210, 211), (202, 201, 208, 209), (200, 199, 206, 207), (205, 204, 211, 212), (203, 202, 209, 210), (201, 200, 207, 208), (213, 206, 242, 243), (207, 206, 213, 214), (212, 211, 218, 219), (210, 209, 216, 217), (208, 207, 214, 215), (190, 229, 246, 191), (211, 210, 217, 218), (209, 208, 215, 216), (219, 218, 222, 223), (217, 216, 269, 268, 277), (215, 214, 264, 267), (199, 192, 240, 241), (218, 217, 277, 260, 279, 258, 276, 221, 222), (216, 215, 267, 269), (214, 213, 220, 263, 264), (192, 190, 191, 240), (222, 221, 226, 227), (223, 222, 227, 228), (221, 275, 273, 274, 225, 226), (227, 226, 231, 232), (225, 272, 271, 257, 230), (228, 227, 232, 233), (226, 225, 230, 231), (229, 224, 245, 246), (233, 232, 238, 239), (231, 230, 255, 256, 278, 280, 236, 237), (220, 213, 243, 244), (232, 231, 237, 238), (230, 257, 255), (166, 205, 212, 167), (167, 212, 219, 168), (168, 219, 223, 169), (169, 223, 228, 170), (170, 228, 233, 171), (171, 233, 239, 172), (172, 239, 198, 165), (165, 198, 205, 166), (244, 243, 251, 252), (241, 240, 248, 249), (243, 242, 250, 251), (245, 244, 252, 253), (240, 191, 247, 248), (191, 246, 254, 247), (242, 241, 249, 250), (246, 245, 253, 254), (247, 0, 248), (248, 3, 249), (249, 3, 250), (250, 6, 251), (251, 6, 252), (252, 10, 253), (253, 10, 254), (254, 0, 247), (248, 0, 3), (250, 3, 6), (252, 6, 10), (254, 10, 0), (270, 265, 234, 235), (266, 268, 269, 267, 264, 263, 262, 261, 265, 270), (261, 262, 224, 229), (256, 258, 279, 278), (280, 259, 266, 270, 235, 236), (274, 272, 225), (271, 273, 275, 276, 258, 256, 255, 257), (265, 261, 229, 190, 234), (278, 279, 260, 259, 280), (276, 275, 221), (273, 271, 272, 274), (262, 263, 220, 224), (259, 260, 277, 268, 266)])
me_sphere_002.use_remesh_preserve_volume = False
me_sphere_002.use_remesh_preserve_attributes = False
me_sphere_002.use_mirror_vertex_groups = False
me_sphere_002.update()

# ---- objects
ob_chessboard = bpy.data.objects.new('Chessboard', None)
ob_chessboard_001 = bpy.data.objects.new('Chessboard.001', me_chessboard)
ob_boardsurround = bpy.data.objects.new('BoardSurround', me_plane_008)
ob_lighting = bpy.data.objects.new('Lighting', None)
ob_sun = bpy.data.objects.new('Sun', light_sun)
ob_hemi = bpy.data.objects.new('Hemi', light_hemi)
ob_camera = bpy.data.objects.new('Camera', cam_camera)
ob_white_pieces = bpy.data.objects.new('White Pieces', None)
ob_white_pawns = bpy.data.objects.new('White Pawns', None)
ob_pawn_007 = bpy.data.objects.new('Pawn.007', me_sphere)
ob_pawn_006 = bpy.data.objects.new('Pawn.006', me_sphere)
ob_pawn_005 = bpy.data.objects.new('Pawn.005', me_sphere)
ob_pawn_004 = bpy.data.objects.new('Pawn.004', me_sphere)
ob_pawn_003 = bpy.data.objects.new('Pawn.003', me_sphere)
ob_pawn_002 = bpy.data.objects.new('Pawn.002', me_sphere)
ob_pawn_001 = bpy.data.objects.new('Pawn.001', me_sphere)
ob_pawn = bpy.data.objects.new('Pawn', me_sphere)
ob_white_bishops = bpy.data.objects.new('White Bishops', None)
ob_bishop_001 = bpy.data.objects.new('Bishop.001', me_sphere_002)
ob_bishop = bpy.data.objects.new('Bishop', me_sphere_002)

# ---- transforms, parenting, visibility, modifiers, constraints
ob_chessboard.location = (-9.145, 21.87, -0.0004468)
ob_chessboard.empty_image_offset = (0.0, 0.0)
ob_chessboard.lineart.crease_threshold = 0.0
ob_chessboard_001.parent = ob_chessboard
ob_chessboard_001.matrix_parent_inverse = Matrix(((1.0, -2.98e-08, 0.0, 9.145), (0.0, 1.0, 0.0, -21.87), (0.0, 0.0, 1.0, 0.0004468), (0.0, 0.0, 0.0, 1.0)))
ob_chessboard_001.location = (0.0, 0.0, 0.0)
ob_chessboard_001.scale = (1.0, 1.97, 0.5)
ob_chessboard_001.lock_rotations_4d = False
ob_chessboard_001.empty_display_type = 'ARROWS'
ob_chessboard_001.lineart.crease_threshold = 0.0
ob_boardsurround.parent = ob_chessboard
ob_boardsurround.matrix_parent_inverse = Matrix(((1.0, -2.98e-08, 0.0, 9.145), (0.0, 1.0, 0.0, -21.87), (0.0, 0.0, 1.0, 0.0004468), (0.0, 0.0, 0.0, 1.0)))
ob_boardsurround.location = (0.0, 0.0, 0.0)
ob_boardsurround.lineart.crease_threshold = 0.0
ob_lighting.location = (19.1, 12.05, -0.1602)
ob_lighting.empty_image_offset = (0.0, 0.0)
ob_lighting.hide_viewport = True
ob_lighting.lineart.crease_threshold = 0.0
ob_sun.parent = ob_lighting
ob_sun.matrix_parent_inverse = Matrix(((1.0, 0.0, 0.0, -19.1), (0.0, 1.0, 0.0, -12.05), (0.0, 0.0, 1.0, 0.1602), (0.0, 0.0, 0.0, 1.0)))
ob_sun.location = (28.1, -3.952, 14.84)
ob_sun.lineart.crease_threshold = 0.0
ob_hemi.parent = ob_lighting
ob_hemi.matrix_parent_inverse = Matrix(((1.0, 0.0, 0.0, -19.1), (0.0, 1.0, 0.0, -12.05), (0.0, 0.0, 1.0, 0.1602), (0.0, 0.0, 0.0, 1.0)))
ob_hemi.location = (-5.902, -4.033, 18.97)
ob_hemi.lineart.crease_threshold = 0.0
ob_camera.location = (19.47, 19.07, 1.587)
ob_camera.rotation_euler = (1.671, -2.987e-05, 3.039)
ob_camera.scale = (1.0, 1.0, 1.0)
ob_camera.lineart.crease_threshold = 0.0
ob_white_pieces.location = (0.0, 0.0, 5.924)
ob_white_pieces.empty_image_offset = (0.0, 0.0)
ob_white_pieces.hide_viewport = True
ob_white_pieces.lineart.crease_threshold = 0.0
ob_white_pawns.parent = ob_white_pieces
ob_white_pawns.matrix_parent_inverse = Matrix(((1.0, 0.0, 0.0, -0.0), (0.0, 1.0, 0.0, -0.0), (0.0, 0.0, 1.0, -5.924), (0.0, 0.0, 0.0, 1.0)))
ob_white_pawns.location = (0.0, 0.0, 5.924)
ob_white_pawns.empty_image_offset = (0.0, 0.0)
ob_white_pawns.hide_viewport = True
ob_white_pawns.lineart.crease_threshold = 0.0
ob_pawn_007.parent = ob_white_pawns
ob_pawn_007.matrix_parent_inverse = Matrix(((1.0, 0.0, 0.0, -0.0), (0.0, 1.0, 0.0, -0.0), (0.0, 0.0, 1.0, -5.924), (0.0, 0.0, 0.0, 1.0)))
ob_pawn_007.location = (21.0, -21.0, 3.981)
ob_pawn_007.rotation_euler = (0.0, -0.0, 1.571)
ob_pawn_007.scale = (0.7353, 0.7353, 0.7353)
ob_pawn_007.hide_viewport = True
ob_pawn_007.lineart.crease_threshold = 0.0
ob_pawn_006.parent = ob_white_pawns
ob_pawn_006.matrix_parent_inverse = Matrix(((1.0, 0.0, 0.0, -0.0), (0.0, 1.0, 0.0, -0.0), (0.0, 0.0, 1.0, -5.924), (0.0, 0.0, 0.0, 1.0)))
ob_pawn_006.location = (21.0, -15.0, 3.981)
ob_pawn_006.rotation_euler = (0.0, -0.0, 1.571)
ob_pawn_006.scale = (0.7353, 0.7353, 0.7353)
ob_pawn_006.hide_viewport = True
ob_pawn_006.lineart.crease_threshold = 0.0
ob_pawn_005.parent = ob_white_pawns
ob_pawn_005.matrix_parent_inverse = Matrix(((1.0, 0.0, 0.0, -0.0), (0.0, 1.0, 0.0, -0.0), (0.0, 0.0, 1.0, -5.924), (0.0, 0.0, 0.0, 1.0)))
ob_pawn_005.location = (21.0, -9.0, 3.981)
ob_pawn_005.rotation_euler = (0.0, -0.0, 1.571)
ob_pawn_005.scale = (0.7353, 0.7353, 0.7353)
ob_pawn_005.hide_viewport = True
ob_pawn_005.lineart.crease_threshold = 0.0
ob_pawn_004.parent = ob_white_pawns
ob_pawn_004.matrix_parent_inverse = Matrix(((1.0, 0.0, 0.0, -0.0), (0.0, 1.0, 0.0, -0.0), (0.0, 0.0, 1.0, -5.924), (0.0, 0.0, 0.0, 1.0)))
ob_pawn_004.location = (21.0, -3.0, 3.981)
ob_pawn_004.rotation_euler = (0.0, -0.0, 1.571)
ob_pawn_004.scale = (0.7353, 0.7353, 0.7353)
ob_pawn_004.hide_viewport = True
ob_pawn_004.lineart.crease_threshold = 0.0
ob_pawn_003.parent = ob_white_pawns
ob_pawn_003.matrix_parent_inverse = Matrix(((1.0, 0.0, 0.0, -0.0), (0.0, 1.0, 0.0, -0.0), (0.0, 0.0, 1.0, -5.924), (0.0, 0.0, 0.0, 1.0)))
ob_pawn_003.location = (21.0, 3.0, 3.981)
ob_pawn_003.rotation_euler = (0.0, -0.0, 1.571)
ob_pawn_003.scale = (0.7353, 0.7353, 0.7353)
ob_pawn_003.hide_viewport = True
ob_pawn_003.lineart.crease_threshold = 0.0
ob_pawn_002.parent = ob_white_pawns
ob_pawn_002.matrix_parent_inverse = Matrix(((1.0, 0.0, 0.0, -0.0), (0.0, 1.0, 0.0, -0.0), (0.0, 0.0, 1.0, -5.924), (0.0, 0.0, 0.0, 1.0)))
ob_pawn_002.location = (21.0, 9.0, 3.981)
ob_pawn_002.rotation_euler = (0.0, -0.0, 1.571)
ob_pawn_002.scale = (0.7353, 0.7353, 0.7353)
ob_pawn_002.hide_viewport = True
ob_pawn_002.lineart.crease_threshold = 0.0
ob_pawn_001.parent = ob_white_pawns
ob_pawn_001.matrix_parent_inverse = Matrix(((1.0, 0.0, 0.0, -0.0), (0.0, 1.0, 0.0, -0.0), (0.0, 0.0, 1.0, -5.924), (0.0, 0.0, 0.0, 1.0)))
ob_pawn_001.location = (21.0, 15.0, 3.981)
ob_pawn_001.rotation_euler = (0.0, -0.0, 1.571)
ob_pawn_001.scale = (0.7353, 0.7353, 0.7353)
ob_pawn_001.hide_viewport = True
ob_pawn_001.lineart.crease_threshold = 0.0
ob_pawn.parent = ob_white_pawns
ob_pawn.matrix_parent_inverse = Matrix(((1.0, 0.0, 0.0, -0.0), (0.0, 1.0, 0.0, -0.0), (0.0, 0.0, 1.0, -5.924), (0.0, 0.0, 0.0, 1.0)))
ob_pawn.location = (21.0, 21.0, 3.981)
ob_pawn.rotation_euler = (0.0, -0.0, 1.571)
ob_pawn.scale = (0.7353, 0.7353, 0.7353)
ob_pawn.hide_viewport = True
ob_pawn.lineart.crease_threshold = 0.0
ob_white_bishops.parent = ob_white_pieces
ob_white_bishops.matrix_parent_inverse = Matrix(((1.0, 0.0, 0.0, -0.0), (0.0, 1.0, 0.0, -0.0), (0.0, 0.0, 1.0, -5.924), (0.0, 0.0, 0.0, 1.0)))
ob_white_bishops.location = (0.0, 0.0, 5.924)
ob_white_bishops.empty_image_offset = (0.0, 0.0)
ob_white_bishops.hide_viewport = True
ob_white_bishops.lineart.crease_threshold = 0.0
ob_bishop_001.parent = ob_white_bishops
ob_bishop_001.matrix_parent_inverse = Matrix(((1.0, 0.0, 0.0, -0.0), (0.0, 1.0, 0.0, -0.0), (0.0, 0.0, 1.0, -5.924), (0.0, 0.0, 0.0, 1.0)))
ob_bishop_001.location = (15.0, -9.0, 7.61)
ob_bishop_001.rotation_euler = (0.0, -0.0, 1.571)
ob_bishop_001.hide_viewport = True
ob_bishop_001.lineart.crease_threshold = 0.0
ob_bishop.parent = ob_white_bishops
ob_bishop.matrix_parent_inverse = Matrix(((1.0, 0.0, 0.0, -0.0), (0.0, 1.0, 0.0, -0.0), (0.0, 0.0, 1.0, -5.924), (0.0, 0.0, 0.0, 1.0)))
ob_bishop.location = (15.0, 9.0, 7.61)
ob_bishop.rotation_euler = (0.0, -0.0, 1.571)
ob_bishop.hide_viewport = True
ob_bishop.lineart.crease_threshold = 0.0

# ---- collection membership
col_collection_1.objects.link(ob_chessboard)
col_collection_1.objects.link(ob_chessboard_001)
col_collection_1.objects.link(ob_boardsurround)
col_collection_1.objects.link(ob_lighting)
col_collection_1.objects.link(ob_sun)
col_collection_1.objects.link(ob_hemi)
col_collection_1.objects.link(ob_camera)
col_collection_1.objects.link(ob_white_pieces)
col_collection_1.objects.link(ob_white_pawns)
col_collection_1.objects.link(ob_pawn_007)
col_collection_1.objects.link(ob_pawn_006)
col_collection_1.objects.link(ob_pawn_005)
col_collection_1.objects.link(ob_pawn_004)
col_collection_1.objects.link(ob_pawn_003)
col_collection_1.objects.link(ob_pawn_002)
col_collection_1.objects.link(ob_pawn_001)
col_collection_1.objects.link(ob_pawn)
col_collection_1.objects.link(ob_white_bishops)
col_collection_1.objects.link(ob_bishop_001)
col_collection_1.objects.link(ob_bishop)

# ---- scene / render settings (as saved in the file)
scene.camera = ob_camera
scene.frame_start = 1; scene.frame_end = 250; scene.frame_set(0)
scene.render.engine = 'BLENDER_EEVEE_NEXT'
scene.render.resolution_percentage = 50
scene.render.dither_intensity = 0.0
scene.cycles.use_denoising = False
scene.cycles.samples = 128
scene.cycles.sampling_pattern = 'TABULATED_SOBOL'
scene.cycles.use_adaptive_sampling = False
scene.cycles.use_light_tree = False
scene.cycles.blur_glossy = 0.0
scene.cycles.sample_clamp_indirect = 0.0
scene.view_settings.view_transform = 'Standard'
bpy.context.view_layer.update()
